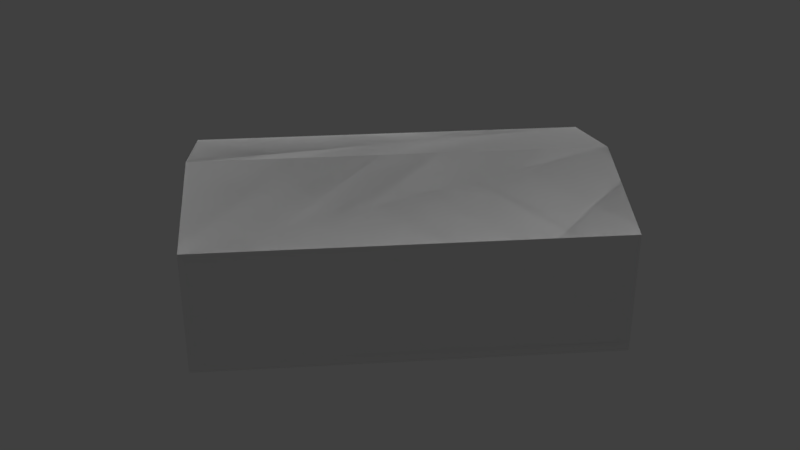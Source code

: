 # Source: militarybase.blend  (saved by Blender 2.79.7; exported with 4.5.12 LTS)
import bpy
from mathutils import Matrix  # noqa: F401  (used for matrix-valued properties, if any)

bpy.ops.wm.read_factory_settings(use_empty=True)
scene = bpy.context.scene
scene.name = 'Scene'

# ---- collections
col_collection_1 = bpy.data.collections.new('Collection 1'); scene.collection.children.link(col_collection_1)

# ---- materials (node trees are filled in below, after node groups)
mat_hangar = bpy.data.materials.new('HANGAR')
mat_hangar.alpha_threshold = 0.0
mat_hangar.use_transparent_shadow = False
mat_hangar.roughness = 0.5
mat_hangar.specular_intensity = 0.0
mat_floor2 = bpy.data.materials.new('FLOOR2')
mat_floor2.alpha_threshold = 0.0
mat_floor2.use_transparent_shadow = False
mat_floor2.roughness = 0.5
mat_floor2.specular_intensity = 0.0
mat_wood2 = bpy.data.materials.new('WOOD2')
mat_wood2.alpha_threshold = 0.0
mat_wood2.use_transparent_shadow = False
mat_wood2.roughness = 0.5
mat_wood2.specular_intensity = 0.0

# ---- material node trees

# ---- world
world_world = bpy.data.worlds.new('World'); scene.world = world_world
world_world.color = (0.05088, 0.05088, 0.05088)
world_world.use_sun_shadow = False
world_world.sun_shadow_jitter_overblur = 0.0

# ---- lights
light_hemi = bpy.data.lights.new('Hemi', 'SUN')
light_hemi.transmission_factor = 0.0
light_hemi.angle = 0.1993
light_hemi.energy = 1.0
light_hemi.shadow_buffer_clip_start = 0.5
light_hemi.shadow_soft_size = 0.1
light_hemi.shadow_cascade_max_distance = 1000.0

# ---- meshes
me_militarybasemesh_016 = bpy.data.meshes.new('militarybaseMesh.016')
me_militarybasemesh_016.from_pydata([(4.233, 24.17, 1.0), (4.233, 24.17, 12.0), (3.526, 23.47, 11.0), (3.526, 23.47, 1.0), (7.061, 21.34, 1.0), (7.061, 21.34, 12.0), (6.354, 20.64, 11.0), (6.354, 20.64, 1.0)], [], [(7, 6, 2), (3, 7, 2), (6, 7, 4), (6, 4, 5), (4, 0, 1), (4, 1, 5)])
_uv = me_militarybasemesh_016.uv_layers.new(name='militarybase-UV0')
_uv.uv.foreach_set('vector', [1.291, 1.0, 1.291, 0.25, 1.562, 0.25, 1.562, 1.0, 1.291, 1.0, 1.562, 0.25, 1.291, 0.25, 1.291, 1.0, 0.0, 0.0, 1.291, 0.25, 0.0, 0.0, 1.562, 0.25, 1.562, 1.0, 1.812, 1.0, 1.812, 0.25, 1.562, 1.0, 1.812, 0.25, 1.562, 0.25])
me_militarybasemesh_016.use_remesh_preserve_volume = False
me_militarybasemesh_016.use_remesh_preserve_attributes = False
me_militarybasemesh_016.use_mirror_vertex_groups = False
me_militarybasemesh_016.update()
me_militarybasemesh_015 = bpy.data.meshes.new('militarybaseMesh.015')
me_militarybasemesh_015.from_pydata([(3.526, 24.88, 1.0), (3.526, 24.88, 12.0), (-24.76, -3.404, 1.0), (-24.76, -3.404, 12.0), (4.233, 24.17, 1.0), (4.233, 24.17, 12.0), (-24.05, -4.111, 1.0), (-24.05, -4.111, 12.0)], [], [(3, 1, 0), (2, 3, 0), (1, 3, 7), (1, 7, 5), (3, 2, 6), (3, 6, 7), (7, 6, 4), (7, 4, 5), (6, 2, 0), (6, 0, 4), (4, 0, 1), (4, 1, 5)])
_uv = me_militarybasemesh_015.uv_layers.new(name='militarybase-UV0')
_uv.uv.foreach_set('vector', [-1.875, -0.2916, 0.625, -0.2916, 0.625, 0.4219, -1.875, 0.4219, -1.875, -0.2916, 0.625, 0.4219, 0.625, -0.2916, -1.875, -0.2916, -1.812, 0.25, 0.625, -0.2916, -1.812, 0.25, 1.812, 0.25, -1.875, -0.2916, -1.875, 0.4219, -1.812, 1.0, -1.875, -0.2916, -1.812, 1.0, -1.812, 0.25, -1.812, 0.25, -1.812, 1.0, 0.0, 0.0, -1.812, 0.25, 0.0, 0.0, 1.812, 0.25, -1.812, 1.0, -1.875, 1.0, 0.625, 0.4219, -1.812, 1.0, 0.625, 0.4219, 1.812, 1.0, 1.812, 1.0, 1.875, 1.0, 0.625, -0.2916, 1.812, 1.0, 0.625, -0.2916, 1.812, 0.25])
me_militarybasemesh_015.use_remesh_preserve_volume = False
me_militarybasemesh_015.use_remesh_preserve_attributes = False
me_militarybasemesh_015.use_mirror_vertex_groups = False
me_militarybasemesh_015.update()
me_militarybasemesh_014 = bpy.data.meshes.new('militarybaseMesh.014')
me_militarybasemesh_014.from_pydata([(-24.05, -4.111, 1.0), (-24.05, -4.111, 12.0), (-23.34, -3.404, 11.0), (-23.34, -3.404, 1.0), (-7.081, -21.08, 1.0), (-7.081, -21.08, 12.0), (-6.374, -20.37, 1.0), (-6.374, -20.37, 12.0)], [], [(1, 0, 4), (5, 1, 4), (5, 7, 1), (7, 2, 1), (1, 2, 3), (1, 3, 0), (2, 7, 6), (2, 6, 3), (3, 6, 4), (3, 4, 0), (6, 7, 5), (6, 5, 4)])
_uv = me_militarybasemesh_014.uv_layers.new(name='militarybase-UV0')
_uv.uv.foreach_set('vector', [-1.812, 0.25, -1.812, 1.0, -0.3125, 1.0, -0.3125, 0.25, -1.812, 0.25, -0.3125, 1.0, -1.875, 0.1902, -1.812, 0.1902, -1.812, 0.25, -1.812, 0.1902, 0.0, 0.0, -1.812, 0.25, -1.812, 0.25, 0.0, 0.0, 0.0, 1.0, -1.812, 0.25, 0.0, 1.0, -1.812, 1.0, 0.0, 0.0, -1.812, 0.1902, -1.812, 0.9036, 0.0, 0.0, -1.812, 0.9036, 0.0, 1.0, 0.0, 1.0, -1.812, 0.9036, -1.875, 0.9036, 0.0, 1.0, -1.875, 0.9036, -1.812, 1.0, -1.812, 0.9036, -1.812, 0.1902, -1.875, 0.1902, -1.812, 0.9036, -1.875, 0.1902, -0.3125, 1.0])
me_militarybasemesh_014.use_remesh_preserve_volume = False
me_militarybasemesh_014.use_remesh_preserve_attributes = False
me_militarybasemesh_014.use_mirror_vertex_groups = False
me_militarybasemesh_014.update()
me_militarybasemesh_013 = bpy.data.meshes.new('militarybaseMesh.013')
me_militarybasemesh_013.from_pydata([(3.526, 24.88, 12.0), (-24.76, -3.404, 12.0), (3.526, 23.47, 11.0), (-23.34, -3.404, 11.0), (-7.081, -21.08, 12.0), (-6.374, -20.37, 11.0), (20.5, 6.495, 11.0), (21.2, 7.202, 12.0), (-15.92, -12.24, 15.0), (12.36, 16.04, 15.0)], [], [(4, 7, 9), (8, 4, 9), (0, 1, 8), (9, 0, 8), (2, 6, 5), (2, 5, 3), (5, 6, 7), (5, 7, 4), (0, 2, 3), (0, 3, 1), (3, 5, 4), (3, 4, 1), (4, 8, 1), (9, 7, 0), (7, 6, 2), (7, 2, 0)])
_uv = me_militarybasemesh_013.uv_layers.new(name='militarybase-UV0')
_uv.uv.foreach_set('vector', [-1.875, 0.1902, 0.625, 0.1902, 0.625, -0.2291, -1.875, -0.2291, -1.875, 0.1902, 0.625, -0.2291, 0.625, -0.2916, -1.875, -0.2916, -1.875, -0.2291, 0.625, -0.2291, 0.625, -0.2916, -1.875, -0.2291, 0.0, 0.0, 0.5625, 0.2496, -1.812, 0.2496, 0.0, 0.0, -1.812, 0.2496, 1.812, 2.812, -1.812, 0.2496, 0.5625, 0.2496, 0.0, 0.0, -1.812, 0.2496, 0.0, 0.0, -1.875, 0.1902, 0.0, 0.0, 1.812, 0.4375, 1.812, 2.812, 0.0, 0.0, 1.812, 2.812, -1.875, -0.2916, 1.812, 2.812, -1.812, 0.2496, -1.875, 0.1902, 1.812, 2.812, -1.875, 0.1902, -1.875, -0.2916, -0.3125, 0.25, -1.094, 0.0625, -1.875, 0.25, 1.094, 0.0625, 0.3125, 0.25, 1.875, 0.25, 0.0, 0.0, 0.5625, 0.2496, 0.0, 0.0, 0.0, 0.0, 0.0, 0.0, 0.0, 0.0])
me_militarybasemesh_013.use_remesh_preserve_volume = False
me_militarybasemesh_013.use_remesh_preserve_attributes = False
me_militarybasemesh_013.use_mirror_vertex_groups = False
me_militarybasemesh_013.update()
me_militarybasemesh_012 = bpy.data.meshes.new('militarybaseMesh.012')
me_militarybasemesh_012.from_pydata([(3.526, 24.88, 12.0), (-24.76, -3.404, 12.0), (3.526, 23.47, 11.0), (-23.34, -3.404, 11.0), (-7.081, -21.08, 12.0), (-7.081, -19.67, 11.0), (19.79, 7.202, 11.0), (21.2, 7.202, 12.0), (-15.92, -12.24, 15.0), (-15.92, -12.24, 12.0), (12.36, 16.04, 15.0), (12.36, 16.04, 12.0)], [], [(6, 5, 3), (2, 6, 3), (9, 4, 8), (7, 11, 10), (4, 7, 10), (8, 4, 10), (11, 0, 10), (1, 9, 8), (0, 1, 8), (10, 0, 8)])
_uv = me_militarybasemesh_012.uv_layers.new(name='militarybase-UV0')
_uv.uv.foreach_set('vector', [0.375, 0.4375, 0.375, 2.812, 1.812, 2.812, 1.812, 0.4375, 0.375, 0.4375, 1.812, 2.812, -1.094, 0.25, -0.3125, 0.25, -1.094, 0.0625, 0.3125, 0.25, 1.094, 0.25, 1.094, 0.0625, -1.875, 0.1902, 0.625, 0.1902, 0.625, -0.2291, -1.875, -0.2291, -1.875, 0.1902, 0.625, -0.2291, 1.094, 0.25, 1.875, 0.25, 1.094, 0.0625, -1.875, 0.25, -1.094, 0.25, -1.094, 0.0625, 0.625, -0.2916, -1.875, -0.2916, -1.875, -0.2291, 0.625, -0.2291, 0.625, -0.2916, -1.875, -0.2291])
me_militarybasemesh_012.use_remesh_preserve_volume = False
me_militarybasemesh_012.use_remesh_preserve_attributes = False
me_militarybasemesh_012.use_mirror_vertex_groups = False
me_militarybasemesh_012.update()
me_militarybasemesh_011 = bpy.data.meshes.new('militarybaseMesh.011')
me_militarybasemesh_011.from_pydata([(20.5, 6.495, 12.0), (7.061, 21.34, 12.0), (6.354, 20.64, 11.0), (6.354, 20.64, 10.0), (7.061, 21.34, 10.0), (21.2, 7.202, 12.0), (20.5, 6.495, 10.0), (21.2, 7.202, 10.0)], [], [(7, 5, 0), (6, 7, 0), (1, 5, 7), (4, 1, 7), (2, 1, 4), (2, 4, 3), (4, 7, 6), (4, 6, 3), (0, 5, 1), (6, 0, 2), (6, 2, 3), (0, 1, 2)])
_uv = me_militarybasemesh_011.uv_layers.new(name='militarybase-UV0')
_uv.uv.foreach_set('vector', [0.625, 0.3091, 0.625, 0.1902, 0.5625, 0.1902, 0.5625, 0.3091, 0.625, 0.3091, 0.5625, 0.1902, 1.562, 0.25, 0.3125, 0.25, 0.3125, 0.375, 1.562, 0.375, 1.562, 0.25, 0.3125, 0.375, 0.0, 0.0, 1.562, 0.25, 1.562, 0.375, 0.0, 0.0, 1.562, 0.375, 1.562, 0.4375, 1.562, 0.375, 0.3125, 0.375, 0.5625, 0.3091, 1.562, 0.375, 0.5625, 0.3091, 1.562, 0.4375, 0.5625, 0.1902, 0.625, 0.1902, 1.562, 0.25, 0.5625, 0.3091, 0.5625, 0.1902, 0.0, 0.0, 0.5625, 0.3091, 0.0, 0.0, 1.291, 0.325, 0.5625, 0.1902, 1.562, 0.25, 0.0, 0.0])
me_militarybasemesh_011.use_remesh_preserve_volume = False
me_militarybasemesh_011.use_remesh_preserve_attributes = False
me_militarybasemesh_011.use_mirror_vertex_groups = False
me_militarybasemesh_011.update()
me_militarybasemesh_010 = bpy.data.meshes.new('militarybaseMesh.010')
me_militarybasemesh_010.from_pydata([(20.5, 6.495, 1.0), (20.5, 6.495, 10.0), (21.2, 7.202, 10.0), (16.96, 10.03, 10.0), (17.67, 10.74, 10.0), (21.2, 7.202, 1.0), (16.96, 10.03, 1.0), (17.67, 10.74, 1.0)], [], [(4, 2, 5), (7, 4, 5), (7, 3, 4), (4, 3, 1), (4, 1, 2), (3, 6, 0), (1, 0, 5), (3, 0, 1), (1, 5, 2), (0, 6, 7), (0, 7, 5), (7, 6, 3)])
_uv = me_militarybasemesh_010.uv_layers.new(name='militarybase-UV0')
_uv.uv.foreach_set('vector', [0.625, 0.375, 0.3125, 0.375, 0.3125, 0.9375, 0.625, 0.9375, 0.625, 0.375, 0.3125, 0.9375, 0.625, 0.9375, 0.0313, 0.4375, 0.0938, 0.4375, 0.0938, 0.4375, 0.0313, 0.4375, 0.0, 0.0, 0.0938, 0.4375, 0.0, 0.0, 0.625, 0.3091, 0.2717, 0.325, 0.2717, 1.0, 0.0, 0.0, 0.5625, 0.3091, 0.5625, 0.8442, 0.625, 0.8442, 0.2717, 0.325, 0.0, 0.0, 0.5625, 0.3091, 0.5625, 0.3091, 0.625, 0.8442, 0.625, 0.3091, 0.0, 0.0, 0.2717, 1.0, 0.0938, 1.0, 0.0, 0.0, 0.0938, 1.0, 0.3125, 0.9375, 0.0938, 1.0, 0.0313, 1.0, 0.2717, 0.325])
me_militarybasemesh_010.use_remesh_preserve_volume = False
me_militarybasemesh_010.use_remesh_preserve_attributes = False
me_militarybasemesh_010.use_mirror_vertex_groups = False
me_militarybasemesh_010.update()
me_militarybasemesh_009 = bpy.data.meshes.new('militarybaseMesh.009')
me_militarybasemesh_009.from_pydata([(3.526, 24.88, 0.0), (-24.76, -3.404, 0.0), (-7.081, -21.08, 0.0), (21.2, 7.202, 0.0), (21.2, 7.202, 1.0), (3.526, 24.88, 1.0), (-24.76, -3.404, 1.0), (-7.081, -21.08, 1.0)], [], [(0, 2, 1), (1, 2, 7), (1, 7, 6), (2, 3, 4), (2, 4, 7), (7, 4, 5), (7, 5, 6), (4, 3, 0), (4, 0, 5), (5, 0, 1), (5, 1, 6), (0, 3, 2)])
_uv = me_militarybasemesh_009.uv_layers.new(name='militarybase-UV0')
_uv.uv.foreach_set('vector', [1.562, -1.5, 0.0, 0.0, 1.562, 1.0, 1.562, 1.0, 0.0, 0.0, 0.0, 0.0, 1.562, 1.0, 0.0, 0.0, 0.0, 0.0, 0.0, 0.0, 0.625, 0.9036, 0.625, 0.8442, 0.0, 0.0, 0.625, 0.8442, 0.0, 0.0, 0.0, 0.0, 0.625, 0.8442, 0.0, 0.0, 0.0, 0.0, 0.0, 0.0, 0.0, 0.0, 0.625, 0.8442, 0.625, 0.9036, 0.0, 0.0, 0.625, 0.8442, 0.0, 0.0, 0.0, 0.0, 0.0, 0.0, 0.0, 0.0, 1.562, 1.0, 0.0, 0.0, 1.562, 1.0, 0.0, 0.0, 0.0, 0.0, 0.625, 0.9036, 0.0, 0.0])
me_militarybasemesh_009.use_remesh_preserve_volume = False
me_militarybasemesh_009.use_remesh_preserve_attributes = False
me_militarybasemesh_009.use_mirror_vertex_groups = False
me_militarybasemesh_009.update()
me_militarybasemesh_008 = bpy.data.meshes.new('militarybaseMesh.008')
me_militarybasemesh_008.from_pydata([(-0.3633, 13.21, 5.0), (-1.778, 11.8, 5.0), (1.051, 11.8, 5.0), (-0.3633, 10.38, 5.0), (-0.3633, 10.38, 7.0), (1.051, 11.8, 7.0), (-1.778, 11.8, 7.0), (-0.3633, 13.21, 7.0)], [], [(6, 1, 3), (6, 3, 4), (4, 3, 2), (4, 2, 5), (3, 1, 0), (3, 0, 2), (2, 0, 7), (2, 7, 5), (0, 1, 6), (0, 6, 7), (7, 6, 4), (7, 4, 5)])
_uv = me_militarybasemesh_008.uv_layers.new(name='militarybase-UV0')
_uv.uv.foreach_set('vector', [0.125, 0.875, 0.125, 1.0, 0.125, 1.0, 0.125, 0.875, 0.125, 1.0, 0.0, 0.875, 0.0, 0.875, 0.0, 1.0, 0.125, 1.0, 0.0, 0.875, 0.125, 1.0, 0.125, 0.875, 0.125, 1.0, 0.0, 1.0, 0.0, 1.0, 0.125, 1.0, 0.0, 1.0, 0.0, 1.0, 0.0, 1.0, 0.125, 1.0, 0.0, 0.875, 0.0, 1.0, 0.0, 0.875, 0.0, 0.875, 0.0, 1.0, 0.125, 1.0, 0.125, 0.875, 0.0, 1.0, 0.125, 0.875, 0.0, 0.875, 0.0, 0.875, 0.125, 0.875, 0.125, 0.875, 0.0, 0.875, 0.125, 0.875, 0.125, 0.875])
me_militarybasemesh_008.use_remesh_preserve_volume = False
me_militarybasemesh_008.use_remesh_preserve_attributes = False
me_militarybasemesh_008.use_mirror_vertex_groups = False
me_militarybasemesh_008.update()
me_militarybasemesh_007 = bpy.data.meshes.new('militarybaseMesh.007')
me_militarybasemesh_007.from_pydata([(3.879, 8.97, 1.0), (2.465, 7.556, 1.0), (1.051, 8.97, 1.0), (2.465, 10.38, 3.0), (1.051, 8.97, 3.0), (2.465, 10.38, 1.0), (2.465, 7.556, 3.0), (3.879, 8.97, 3.0)], [], [(5, 4, 3), (3, 4, 6), (3, 6, 7), (4, 2, 1), (4, 1, 6), (6, 1, 0), (6, 0, 7), (1, 2, 5), (1, 5, 0), (0, 5, 3), (0, 3, 7), (5, 2, 4)])
_uv = me_militarybasemesh_007.uv_layers.new(name='militarybase-UV0')
_uv.uv.foreach_set('vector', [0.125, 1.0, 0.0, 1.0, 0.0, 0.875, 0.0, 0.875, 0.0, 1.0, 0.125, 0.875, 0.0, 0.875, 0.125, 0.875, 0.125, 0.875, 0.0, 0.875, 0.0, 1.0, 0.125, 1.0, 0.0, 0.875, 0.125, 1.0, 0.0, 0.875, 0.0, 0.875, 0.0, 1.0, 0.125, 1.0, 0.0, 0.875, 0.125, 1.0, 0.125, 0.875, 0.125, 1.0, 0.0, 1.0, 0.0, 0.0, 0.125, 1.0, 0.0, 0.0, 0.0, 1.0, 0.0, 1.0, 0.125, 1.0, 0.125, 0.875, 0.0, 1.0, 0.125, 0.875, 0.0, 0.875, 0.0, 0.0, 0.0, 1.0, 0.0, 0.875])
me_militarybasemesh_007.use_remesh_preserve_volume = False
me_militarybasemesh_007.use_remesh_preserve_attributes = False
me_militarybasemesh_007.use_mirror_vertex_groups = False
me_militarybasemesh_007.update()
me_militarybasemesh_006 = bpy.data.meshes.new('militarybaseMesh.006')
me_militarybasemesh_006.from_pydata([(-0.3633, 7.556, 1.0), (-3.192, 10.38, 1.0), (-0.3633, 13.21, 1.0), (-0.3633, 7.556, 5.0), (2.465, 10.38, 5.0), (-3.192, 10.38, 5.0), (-0.3633, 13.21, 5.0), (2.465, 10.38, 1.0)], [], [(2, 5, 6), (6, 5, 3), (6, 3, 4), (5, 1, 0), (5, 0, 3), (3, 0, 7), (3, 7, 4), (0, 1, 2), (0, 2, 7), (7, 2, 6), (7, 6, 4), (2, 1, 5)])
_uv = me_militarybasemesh_006.uv_layers.new(name='militarybase-UV0')
_uv.uv.foreach_set('vector', [0.0, 1.0, 0.25, 0.75, 0.0, 0.75, 0.0, 0.75, 0.25, 0.75, 0.25, 0.75, 0.0, 0.75, 0.25, 0.75, 0.25, 0.75, 0.25, 0.75, 0.25, 1.0, 0.25, 1.0, 0.25, 0.75, 0.25, 1.0, 0.25, 0.75, 0.25, 0.75, 0.25, 1.0, 0.0, 0.0, 0.25, 0.75, 0.0, 0.0, 0.0, 0.75, 0.25, 1.0, 0.0, 1.0, 0.0, 1.0, 0.25, 1.0, 0.0, 1.0, 0.0, 1.0, 0.0, 1.0, 0.25, 1.0, 0.0, 0.75, 0.0, 1.0, 0.0, 0.75, 0.0, 0.75, 0.0, 1.0, 0.25, 1.0, 0.25, 0.75])
me_militarybasemesh_006.use_remesh_preserve_volume = False
me_militarybasemesh_006.use_remesh_preserve_attributes = False
me_militarybasemesh_006.use_mirror_vertex_groups = False
me_militarybasemesh_006.update()
me_militarybasemesh_005 = bpy.data.meshes.new('militarybaseMesh.005')
me_militarybasemesh_005.from_pydata([(-2.485, -3.051, 1.0), (-1.07, -4.465, 1.0), (-2.485, -5.879, 1.0), (-3.899, -4.465, 1.0), (-2.485, -5.879, 3.0), (-1.07, -4.465, 3.0), (-3.899, -4.465, 3.0), (-2.485, -3.051, 3.0)], [], [(0, 3, 6), (0, 6, 7), (7, 6, 4), (7, 4, 5), (6, 3, 2), (6, 2, 4), (4, 2, 1), (4, 1, 5), (2, 3, 0), (2, 0, 1), (1, 0, 7), (1, 7, 5)])
_uv = me_militarybasemesh_005.uv_layers.new(name='militarybase-UV0')
_uv.uv.foreach_set('vector', [0.0, 1.0, 0.125, 1.0, 0.125, 0.875, 0.0, 1.0, 0.125, 0.875, 0.0, 0.875, 0.0, 0.875, 0.125, 0.875, 0.125, 0.875, 0.0, 0.875, 0.125, 0.875, 0.125, 0.875, 0.125, 0.875, 0.125, 1.0, 0.125, 1.0, 0.125, 0.875, 0.125, 1.0, 0.0, 0.875, 0.0, 0.875, 0.0, 1.0, 0.125, 1.0, 0.0, 0.875, 0.125, 1.0, 0.125, 0.875, 0.125, 1.0, 0.0, 1.0, 0.0, 1.0, 0.125, 1.0, 0.0, 1.0, 0.0, 1.0, 0.0, 1.0, 0.125, 1.0, 0.0, 0.875, 0.0, 1.0, 0.0, 0.875, 0.0, 0.875])
me_militarybasemesh_005.use_remesh_preserve_volume = False
me_militarybasemesh_005.use_remesh_preserve_attributes = False
me_militarybasemesh_005.use_mirror_vertex_groups = False
me_militarybasemesh_005.update()
me_militarybasemesh_004 = bpy.data.meshes.new('militarybaseMesh.004')
me_militarybasemesh_004.from_pydata([(-0.009765, -5.526, 3.0), (-1.424, -6.94, 3.0), (-2.838, -5.526, 3.0), (-1.424, -4.111, 3.0), (-1.424, -6.94, 5.0), (-0.009765, -5.526, 5.0), (-2.838, -5.526, 5.0), (-1.424, -4.111, 5.0)], [], [(7, 4, 5), (6, 2, 1), (4, 1, 0), (6, 1, 4), (4, 0, 5), (1, 2, 3), (1, 3, 0), (0, 3, 7), (0, 7, 5), (3, 2, 6), (3, 6, 7), (7, 6, 4)])
_uv = me_militarybasemesh_004.uv_layers.new(name='militarybase-UV0')
_uv.uv.foreach_set('vector', [0.125, 0.875, 0.0, 0.875, 0.125, 0.875, 0.125, 0.875, 0.125, 1.0, 0.125, 1.0, 0.0, 0.875, 0.0, 1.0, 0.125, 1.0, 0.125, 0.875, 0.125, 1.0, 0.0, 0.875, 0.0, 0.875, 0.125, 1.0, 0.125, 0.875, 0.125, 1.0, 0.0, 1.0, 0.0, 1.0, 0.125, 1.0, 0.0, 1.0, 0.0, 1.0, 0.0, 1.0, 0.125, 1.0, 0.0, 0.875, 0.0, 1.0, 0.0, 0.875, 0.0, 0.875, 0.0, 1.0, 0.125, 1.0, 0.125, 0.875, 0.0, 1.0, 0.125, 0.875, 0.0, 0.875, 0.0, 0.875, 0.125, 0.875, 0.125, 0.875])
me_militarybasemesh_004.use_remesh_preserve_volume = False
me_militarybasemesh_004.use_remesh_preserve_attributes = False
me_militarybasemesh_004.use_mirror_vertex_groups = False
me_militarybasemesh_004.update()
me_militarybasemesh_003 = bpy.data.meshes.new('militarybaseMesh.003')
me_militarybasemesh_003.from_pydata([(-0.7169, -4.819, 1.0), (-2.131, -6.233, 1.0), (0.6973, -6.233, 1.0), (-0.7169, -7.647, 1.0), (-0.7169, -7.647, 3.0), (0.6973, -6.233, 3.0), (-2.131, -6.233, 3.0), (-0.7169, -4.819, 3.0)], [], [(0, 1, 6), (0, 6, 7), (7, 6, 4), (7, 4, 5), (6, 1, 3), (6, 3, 4), (4, 3, 2), (4, 2, 5), (3, 1, 0), (3, 0, 2), (2, 0, 7), (2, 7, 5)])
_uv = me_militarybasemesh_003.uv_layers.new(name='militarybase-UV0')
_uv.uv.foreach_set('vector', [0.0, 1.0, 0.125, 1.0, 0.125, 0.875, 0.0, 1.0, 0.125, 0.875, 0.0, 0.875, 0.0, 0.875, 0.125, 0.875, 0.125, 0.875, 0.0, 0.875, 0.125, 0.875, 0.125, 0.875, 0.125, 0.875, 0.125, 1.0, 0.125, 1.0, 0.125, 0.875, 0.125, 1.0, 0.0, 0.875, 0.0, 0.875, 0.0, 1.0, 0.125, 1.0, 0.0, 0.875, 0.125, 1.0, 0.125, 0.875, 0.125, 1.0, 0.0, 1.0, 0.0, 1.0, 0.125, 1.0, 0.0, 1.0, 0.0, 1.0, 0.0, 1.0, 0.125, 1.0, 0.0, 0.875, 0.0, 1.0, 0.0, 0.875, 0.0, 0.875])
me_militarybasemesh_003.use_remesh_preserve_volume = False
me_militarybasemesh_003.use_remesh_preserve_attributes = False
me_militarybasemesh_003.use_mirror_vertex_groups = False
me_militarybasemesh_003.update()
me_militarybasemesh_002 = bpy.data.meshes.new('militarybaseMesh.002')
me_militarybasemesh_002.from_pydata([(8.476, -1.283, 1.0), (7.061, -2.697, 1.0), (5.647, -1.283, 1.0), (7.061, 0.1312, 1.0), (7.061, -2.697, 3.0), (8.476, -1.283, 3.0), (5.647, -1.283, 3.0), (7.061, 0.1312, 3.0)], [], [(4, 0, 5), (1, 2, 3), (0, 3, 7), (1, 3, 0), (0, 7, 5), (3, 2, 6), (3, 6, 7), (7, 6, 4), (7, 4, 5), (6, 2, 1), (6, 1, 4), (4, 1, 0)])
_uv = me_militarybasemesh_002.uv_layers.new(name='militarybase-UV0')
_uv.uv.foreach_set('vector', [0.0, 0.875, 0.125, 1.0, 0.125, 0.875, 0.125, 1.0, 0.0, 1.0, 0.0, 1.0, 0.0, 1.0, 0.125, 1.0, 0.0, 0.875, 0.125, 1.0, 0.0, 1.0, 0.0, 1.0, 0.0, 1.0, 0.0, 0.875, 0.0, 0.875, 0.0, 1.0, 0.125, 1.0, 0.125, 0.875, 0.0, 1.0, 0.125, 0.875, 0.0, 0.875, 0.0, 0.875, 0.125, 0.875, 0.125, 0.875, 0.0, 0.875, 0.125, 0.875, 0.125, 0.875, 0.125, 0.875, 0.125, 1.0, 0.125, 1.0, 0.125, 0.875, 0.125, 1.0, 0.0, 0.875, 0.0, 0.875, 0.0, 1.0, 0.125, 1.0])
me_militarybasemesh_002.use_remesh_preserve_volume = False
me_militarybasemesh_002.use_remesh_preserve_attributes = False
me_militarybasemesh_002.use_mirror_vertex_groups = False
me_militarybasemesh_002.update()
me_cube = bpy.data.meshes.new('Cube')
me_cube.from_pydata([], [], [])
me_cube.use_remesh_preserve_volume = False
me_cube.use_remesh_preserve_attributes = False
me_cube.use_mirror_vertex_groups = False
me_cube.update()
me_militarybasemesh_001 = bpy.data.meshes.new('militarybaseMesh.001')
me_militarybasemesh_001.from_pydata([(-7.081, -19.67, 11.0), (-7.081, -19.67, 1.0), (-6.374, -20.37, 11.0), (20.5, 6.495, 11.0), (19.79, 7.202, 11.0), (20.5, 6.495, 1.0), (-6.374, -20.37, 1.0), (19.79, 7.202, 1.0)], [], [(0, 1, 6), (4, 2, 3), (4, 0, 2), (7, 0, 4), (7, 1, 0), (5, 4, 3), (5, 7, 4), (6, 7, 5), (0, 6, 2), (2, 6, 5), (2, 5, 3), (6, 1, 7)])
_uv = me_militarybasemesh_001.uv_layers.new(name='militarybase-UV0')
_uv.uv.foreach_set('vector', [0.0, 0.25, 0.0, 1.0, 0.0, 0.0, 2.5, 0.25, 0.0, 0.0, 0.5625, 0.2496, 2.5, 0.25, 0.0, 0.25, 0.0, 0.0, 2.5, 1.0, 0.0, 0.25, 2.5, 0.25, 2.5, 1.0, 0.0, 1.0, 0.0, 0.25, 0.5625, 0.8442, 2.5, 0.25, 0.5625, 0.2496, 0.5625, 0.8442, 0.0, 0.0, 2.5, 0.25, -1.812, 0.8442, 0.0, 0.0, 0.5625, 0.8442, 0.0, 0.25, 0.0, 0.0, -1.812, 0.2496, -1.812, 0.2496, -1.812, 0.8442, 0.5625, 0.8442, -1.812, 0.2496, 0.5625, 0.8442, 0.5625, 0.2496, 0.0, 0.0, 0.0, 1.0, 2.5, 1.0])
me_militarybasemesh_001.use_remesh_preserve_volume = False
me_militarybasemesh_001.use_remesh_preserve_attributes = False
me_militarybasemesh_001.use_mirror_vertex_groups = False
me_militarybasemesh_001.update()
me_militarybasemesh = bpy.data.meshes.new('militarybaseMesh')
me_militarybasemesh.from_pydata([(3.526, 24.88, 0.0), (3.526, 24.88, 12.0), (-24.76, -3.404, 0.0), (-24.76, -3.404, 12.0), (4.233, 24.17, 0.0), (4.233, 24.17, 12.0), (-24.05, -4.111, 0.0), (-24.05, -4.111, 12.0), (3.526, 23.47, 11.0), (3.526, 23.47, 1.0), (-23.34, -3.404, 11.0), (-23.34, -3.404, 1.0), (-7.081, -21.08, 0.0), (-7.081, -21.08, 12.0), (-6.374, -20.37, 0.0), (-6.374, -20.37, 12.0), (-23.34, -3.404, 0.0), (-7.081, -19.67, 11.0), (-7.081, -19.67, 1.0), (20.5, 6.495, 12.0), (-6.374, -20.37, 11.0), (20.5, 6.495, 11.0), (19.79, 7.202, 11.0), (20.5, 6.495, 1.0), (-6.374, -20.37, 1.0), (19.79, 7.202, 1.0), (7.061, 21.34, 0.0), (7.061, 21.34, 12.0), (6.354, 20.64, 0.0), (3.526, 23.47, 0.0), (6.354, 20.64, 11.0), (6.354, 20.64, 1.0), (6.354, 20.64, 10.0), (7.061, 21.34, 1.0), (7.061, 21.34, 10.0), (21.2, 7.202, 12.0), (20.5, 6.495, 10.0), (21.2, 7.202, 10.0), (19.79, 7.202, 10.0), (16.96, 10.03, 10.0), (17.67, 10.74, 10.0), (20.5, 6.495, 0.0), (21.2, 7.202, 0.0), (21.2, 7.202, 1.0), (16.96, 10.03, 1.0), (17.67, 10.74, 1.0), (-20.52, -6.233, 0.0), (-20.52, -6.233, 1.0), (20.14, 6.142, 0.0), (20.14, 6.142, 1.0), (6.001, 20.28, 0.0), (-13.09, -13.66, 1.0), (-15.92, -10.83, 1.0), (6.708, 6.142, 1.0), (3.879, 8.97, 1.0), (-17.33, -9.415, 1.0), (2.465, 7.556, 1.0), (1.051, 8.97, 1.0), (-20.16, -6.586, 1.0), (6.354, 19.93, 1.0), (6.001, 20.28, 1.0), (-0.3633, 7.556, 1.0), (-3.192, 10.38, 1.0), (-0.3633, 13.21, 1.0), (13.43, 12.86, 1.0), (-2.485, -3.051, 1.0), (-0.7169, -4.819, 1.0), (15.19, 11.09, 1.0), (-1.07, -4.465, 1.0), (-2.485, -5.879, 1.0), (-2.131, -6.233, 1.0), (8.476, -1.283, 1.0), (9.89, -2.697, 1.0), (2.112, -7.647, 1.0), (3.526, -9.061, 1.0), (4.233, 0.1312, 1.0), (7.061, -2.697, 1.0), (5.647, 1.545, 1.0), (5.647, -1.283, 1.0), (7.061, 0.1312, 1.0), (19.44, 6.849, 1.0), (0.6973, -6.233, 1.0), (-0.7169, -7.647, 1.0), (2.112, -10.48, 1.0), (-3.899, -4.465, 1.0), (-15.92, -12.24, 15.0), (-15.92, -12.24, 12.0), (12.36, 16.04, 15.0), (12.36, 16.04, 12.0), (-0.7169, -7.647, 3.0), (0.6973, -6.233, 3.0), (-2.131, -6.233, 3.0), (-0.7169, -4.819, 3.0), (-0.009765, -5.526, 3.0), (-1.424, -6.94, 3.0), (-2.485, -5.879, 3.0), (-1.07, -4.465, 3.0), (-3.899, -4.465, 3.0), (-2.485, -3.051, 3.0), (-2.838, -5.526, 3.0), (-1.424, -4.111, 3.0), (-1.424, -6.94, 5.0), (-0.009765, -5.526, 5.0), (-2.838, -5.526, 5.0), (-1.424, -4.111, 5.0), (-0.3633, 7.556, 3.0), (-0.3633, 7.556, 5.0), (2.465, 10.38, 3.0), (2.465, 10.38, 5.0), (1.051, 8.97, 3.0), (-3.192, 10.38, 5.0), (-0.3633, 13.21, 5.0), (2.465, 10.38, 1.0), (-1.778, 11.8, 5.0), (1.051, 8.97, 5.0), (1.051, 11.8, 5.0), (-0.3633, 10.38, 5.0), (2.465, 7.556, 3.0), (3.879, 8.97, 3.0), (-0.3633, 10.38, 7.0), (1.051, 11.8, 7.0), (-1.778, 11.8, 7.0), (-0.3633, 13.21, 7.0), (7.061, -2.697, 3.0), (8.476, -1.283, 3.0), (5.647, -1.283, 3.0), (7.061, 0.1312, 3.0)], [], [(3, 1, 0), (2, 3, 0), (5, 4, 0), (1, 5, 0), (7, 3, 2), (6, 7, 2), (2, 0, 4), (6, 2, 4), (11, 9, 8), (10, 11, 8), (7, 6, 12), (13, 7, 12), (15, 13, 12), (14, 15, 12), (14, 12, 6), (16, 14, 6), (18, 11, 10), (17, 18, 10), (21, 19, 15), (20, 21, 15), (22, 17, 10), (8, 22, 10), (24, 23, 21), (20, 24, 21), (18, 17, 22), (25, 18, 22), (27, 26, 4), (5, 27, 4), (29, 4, 26), (28, 29, 26), (31, 30, 8), (9, 31, 8), (34, 32, 31), (33, 34, 31), (37, 35, 19), (36, 37, 19), (27, 35, 37), (34, 27, 37), (22, 30, 32), (38, 22, 32), (40, 39, 32), (34, 40, 32), (26, 42, 41), (28, 26, 41), (41, 42, 43), (23, 41, 43), (43, 42, 26), (33, 43, 26), (23, 43, 37), (36, 23, 37), (40, 37, 43), (45, 40, 43), (39, 44, 25), (38, 39, 25), (40, 45, 44), (39, 40, 44), (16, 29, 28), (46, 16, 28), (24, 14, 48), (49, 24, 48), (50, 48, 14), (46, 50, 14), (48, 41, 23), (49, 48, 23), (28, 41, 48), (50, 28, 48), (86, 13, 85), (35, 88, 87), (13, 35, 87), (85, 13, 87), (88, 1, 87), (3, 86, 85), (1, 3, 85), (87, 1, 85), (45, 33, 31), (44, 45, 31), (47, 31, 9), (11, 47, 9), (54, 52, 51), (53, 54, 51), (57, 55, 52), (56, 57, 52), (60, 47, 58), (59, 60, 58), (62, 58, 55), (61, 62, 55), (64, 59, 63), (53, 64, 63), (67, 64, 65), (66, 67, 65), (70, 66, 68), (69, 70, 68), (74, 72, 71), (73, 74, 71), (76, 75, 66), (73, 76, 66), (79, 77, 75), (78, 79, 75), (80, 67, 77), (72, 80, 77), (83, 74, 81), (82, 83, 81), (83, 84, 51), (18, 83, 51), (60, 80, 25), (31, 60, 25), (90, 89, 82), (81, 90, 82), (92, 66, 70), (91, 92, 70), (90, 81, 66), (92, 90, 66), (89, 91, 70), (82, 89, 70), (89, 90, 93), (94, 89, 93), (96, 95, 69), (68, 96, 69), (98, 65, 84), (97, 98, 84), (96, 68, 65), (98, 96, 65), (95, 97, 84), (69, 95, 84), (100, 98, 97), (99, 100, 97), (102, 101, 94), (93, 102, 94), (104, 100, 99), (103, 104, 99), (102, 93, 100), (104, 102, 100), (101, 103, 99), (94, 101, 99), (102, 104, 103), (101, 102, 103), (92, 91, 95), (96, 92, 95), (108, 106, 105), (107, 108, 105), (109, 105, 61), (57, 109, 61), (111, 63, 62), (110, 111, 62), (108, 112, 63), (111, 108, 63), (106, 110, 62), (61, 106, 62), (114, 113, 110), (106, 114, 110), (114, 108, 115), (116, 114, 115), (118, 117, 56), (54, 118, 56), (118, 54, 112), (107, 118, 112), (117, 109, 57), (56, 117, 57), (118, 107, 109), (117, 118, 109), (120, 119, 116), (115, 120, 116), (122, 111, 113), (121, 122, 113), (120, 115, 111), (122, 120, 111), (119, 121, 113), (116, 119, 113), (120, 122, 121), (119, 120, 121), (124, 123, 76), (71, 124, 76), (126, 79, 78), (125, 126, 78), (124, 71, 79), (126, 124, 79), (123, 125, 78), (76, 123, 78), (124, 126, 125), (123, 124, 125)])
me_militarybasemesh.polygons.foreach_set('material_index', [0, 0, 0, 0, 0, 0, 0, 0, 0, 0, 0, 0, 0, 0, 0, 0, 0, 0, 0, 0, 0, 0, 0, 0, 0, 0, 0, 0, 0, 0, 0, 0, 0, 0, 0, 0, 0, 0, 0, 0, 0, 0, 0, 0, 0, 0, 0, 0, 0, 0, 0, 0, 0, 0, 0, 0, 0, 0, 0, 0, 0, 0, 0, 0, 0, 0, 0, 0, 0, 0, 0, 0, 0, 0, 1, 1, 1, 1, 1, 1, 1, 1, 1, 1, 1, 1, 1, 1, 1, 1, 1, 1, 1, 1, 1, 1, 1, 1, 1, 1, 1, 1, 1, 1, 1, 1, 2, 2, 2, 2, 2, 2, 2, 2, 2, 2, 2, 2, 2, 2, 2, 2, 2, 2, 2, 2, 2, 2, 2, 2, 2, 2, 2, 2, 2, 2, 2, 2, 2, 2, 2, 2, 2, 2, 2, 2, 2, 2, 2, 2, 2, 2, 2, 2, 2, 2, 2, 2, 2, 2, 2, 2, 2, 2, 2, 2, 2, 2, 2, 2, 2, 2, 2, 2, 2, 2, 2, 2, 2, 2])
_uv = me_militarybasemesh.uv_layers.new(name='militarybase-UV0')
_uv.uv.foreach_set('vector', [-1.875, -0.2916, 0.625, -0.2916, 0.625, 0.4219, -1.875, 0.4219, -1.875, -0.2916, 0.625, 0.4219, 1.812, 0.25, 1.812, 1.0, 1.875, 1.0, 1.875, 0.25, 1.812, 0.25, 1.875, 1.0, -1.812, 0.25, -1.875, 0.25, -1.875, 1.0, -1.812, 1.0, -1.812, 0.25, -1.875, 1.0, 1.562, 1.0, 1.562, -1.5, 1.5, -1.5, 1.5, 1.0, 1.562, 1.0, 1.5, -1.5, 2.5, 1.0, 0.0, 1.0, 0.0, 0.25, 2.5, 0.25, 2.5, 1.0, 0.0, 0.25, -1.812, 0.25, -1.812, 1.0, -0.3125, 1.0, -0.3125, 0.25, -1.812, 0.25, -0.3125, 1.0, -1.812, 0.1902, -1.875, 0.1902, -1.875, 0.9036, -1.812, 0.9036, -1.812, 0.1902, -1.875, 0.9036, 0.0, 0.9375, 0.0, 1.0, 1.5, 1.0, 1.5, 0.9375, 0.0, 0.9375, 1.5, 1.0, 1.562, 1.0, 0.0, 1.0, 0.0, 0.25, 1.562, 0.25, 1.562, 1.0, 0.0, 0.25, 0.5625, 0.2496, 0.5625, 0.1902, -1.812, 0.1902, -1.812, 0.2496, 0.5625, 0.2496, -1.812, 0.1902, 0.375, 0.4375, 0.375, 2.812, 1.812, 2.812, 1.812, 0.4375, 0.375, 0.4375, 1.812, 2.812, -1.812, 0.8442, 0.5625, 0.8442, 0.5625, 0.2496, -1.812, 0.2496, -1.812, 0.8442, 0.5625, 0.2496, 0.0, 1.0, 0.0, 0.25, 2.5, 0.25, 2.5, 1.0, 0.0, 1.0, 2.5, 0.25, 1.562, 0.25, 1.562, 1.0, 1.812, 1.0, 1.812, 0.25, 1.562, 0.25, 1.812, 1.0, 1.5, -1.438, 1.5, -1.5, 1.25, -1.5, 1.25, -1.438, 1.5, -1.438, 1.25, -1.5, 1.291, 1.0, 1.291, 0.25, 1.562, 0.25, 1.562, 1.0, 1.291, 1.0, 1.562, 0.25, 0.0313, 0.4375, 0.0938, 0.4375, 0.0938, 1.0, 0.0313, 1.0, 0.0313, 0.4375, 0.0938, 1.0, 0.625, 0.3091, 0.625, 0.1902, 0.5625, 0.1902, 0.5625, 0.3091, 0.625, 0.3091, 0.5625, 0.1902, 1.562, 0.25, 0.3125, 0.25, 0.3125, 0.375, 1.562, 0.375, 1.562, 0.25, 0.3125, 0.375, 0.0, 0.25, 1.291, 0.25, 1.291, 0.325, 0.0, 0.325, 0.0, 0.25, 1.291, 0.325, 0.625, 0.375, 0.625, 0.4375, 1.562, 0.4375, 1.562, 0.375, 0.625, 0.375, 1.562, 0.4375, 1.25, -1.5, 0.0, -1.5, 0.0, -1.438, 1.25, -1.438, 1.25, -1.5, 0.0, -1.438, 0.5625, 0.9036, 0.625, 0.9036, 0.625, 0.8442, 0.5625, 0.8442, 0.5625, 0.9036, 0.625, 0.8442, 0.3125, 0.9375, 0.3125, 1.0, 1.562, 1.0, 1.562, 0.9375, 0.3125, 0.9375, 1.562, 1.0, 0.5625, 0.8442, 0.625, 0.8442, 0.625, 0.3091, 0.5625, 0.3091, 0.5625, 0.8442, 0.625, 0.3091, 0.625, 0.375, 0.3125, 0.375, 0.3125, 0.9375, 0.625, 0.9375, 0.625, 0.375, 0.3125, 0.9375, 0.2717, 0.325, 0.2717, 1.0, 0.0, 1.0, 0.0, 0.325, 0.2717, 0.325, 0.0, 1.0, 0.0938, 0.4375, 0.0938, 1.0, 0.0313, 1.0, 0.0313, 0.4375, 0.0938, 0.4375, 0.0313, 1.0, 1.5, 0.9375, 1.5, -1.438, 1.25, -1.438, 1.25, 0.9375, 1.5, 0.9375, 1.25, -1.438, -1.812, 0.8442, -1.812, 0.9036, 0.5313, 0.9036, 0.5313, 0.8442, -1.812, 0.8442, 0.5313, 0.9036, 1.25, -1.406, 0.0, -1.406, 0.0, 0.9375, 1.25, 0.9375, 1.25, -1.406, 0.0, 0.9375, 2.406, 1.0, 2.438, 1.0, 2.438, 0.9375, 2.406, 0.9375, 2.406, 1.0, 2.438, 0.9375, 1.25, -1.438, 0.0, -1.438, 0.0, -1.406, 1.25, -1.406, 1.25, -1.438, 0.0, -1.406, -1.094, 0.25, -0.3125, 0.25, -1.094, 0.0625, 0.3125, 0.25, 1.094, 0.25, 1.094, 0.0625, -1.875, 0.1902, 0.625, 0.1902, 0.625, -0.2291, -1.875, -0.2291, -1.875, 0.1902, 0.625, -0.2291, 1.094, 0.25, 1.875, 0.25, 1.094, 0.0625, -1.875, 0.25, -1.094, 0.25, -1.094, 0.0625, 0.625, -0.2916, -1.875, -0.2916, -1.875, -0.2291, 0.625, -0.2291, 0.625, -0.2916, -1.875, -0.2291, 0.976, 0.8918, 0.0385, 0.8918, 0.0385, 0.9543, 0.976, 0.9543, 0.976, 0.8918, 0.0385, 0.9543, 0.0385, 3.329, 0.0385, 0.9543, -0.2115, 0.9543, -0.2115, 3.329, 0.0385, 3.329, -0.2115, 0.9543, 0.4447, 1.579, 0.4447, 3.329, 0.6947, 3.329, 0.6947, 1.579, 0.4447, 1.579, 0.6947, 3.329, 0.3197, 1.704, 0.3197, 3.329, 0.4447, 3.329, 0.4447, 1.704, 0.3197, 1.704, 0.4447, 3.329, 0.0385, 0.9856, 0.0385, 3.329, 0.0697, 3.329, 0.0697, 0.9856, 0.0385, 0.9856, 0.0697, 3.329, 0.0697, 1.829, 0.0697, 3.329, 0.3197, 3.329, 0.3197, 1.829, 0.0697, 1.829, 0.3197, 3.329, 0.6947, 0.9856, 0.0697, 0.9856, 0.0697, 1.579, 0.6947, 1.579, 0.6947, 0.9856, 0.0697, 1.579, 0.851, 0.9856, 0.6947, 0.9856, 0.6947, 2.392, 0.851, 2.392, 0.851, 0.9856, 0.6947, 2.392, 0.851, 2.517, 0.851, 2.392, 0.8197, 2.392, 0.8197, 2.517, 0.851, 2.517, 0.8197, 2.392, 1.226, 2.392, 1.226, 1.829, 1.101, 1.829, 1.101, 2.392, 1.226, 2.392, 1.101, 1.829, 1.101, 1.954, 0.851, 1.954, 0.851, 2.392, 1.101, 2.392, 1.101, 1.954, 0.851, 2.392, 0.976, 1.829, 0.851, 1.829, 0.851, 1.954, 0.976, 1.954, 0.976, 1.829, 0.851, 1.954, 1.226, 0.9856, 0.851, 0.9856, 0.851, 1.829, 1.226, 1.829, 1.226, 0.9856, 0.851, 1.829, 1.226, 2.517, 1.226, 2.392, 0.976, 2.392, 0.976, 2.517, 1.226, 2.517, 0.976, 2.392, 1.226, 2.517, 0.6947, 2.517, 0.6947, 3.329, 1.226, 3.329, 1.226, 2.517, 0.6947, 3.329, 0.0385, 0.9856, 1.226, 0.9856, 1.226, 0.9543, 0.0385, 0.9543, 0.0385, 0.9856, 1.226, 0.9543, 0.125, 0.875, 0.0, 0.875, 0.0, 1.0, 0.125, 1.0, 0.125, 0.875, 0.0, 1.0, 0.0, 0.875, 0.0, 1.0, 0.125, 1.0, 0.125, 0.875, 0.0, 0.875, 0.125, 1.0, 0.0, 0.875, 0.0, 1.0, 0.125, 1.0, 0.125, 0.875, 0.0, 0.875, 0.125, 1.0, 0.125, 0.875, 0.0, 0.875, 0.0, 1.0, 0.125, 1.0, 0.125, 0.875, 0.0, 1.0, 0.125, 1.0, 0.125, 0.875, 0.0625, 0.875, 0.0625, 1.0, 0.125, 1.0, 0.0625, 0.875, 0.125, 0.875, 0.0, 0.875, 0.0, 1.0, 0.125, 1.0, 0.125, 0.875, 0.0, 1.0, 0.0, 0.875, 0.0, 1.0, 0.125, 1.0, 0.125, 0.875, 0.0, 0.875, 0.125, 1.0, 0.0, 0.875, 0.0, 1.0, 0.125, 1.0, 0.125, 0.875, 0.0, 0.875, 0.125, 1.0, 0.125, 0.875, 0.0, 0.875, 0.0, 1.0, 0.125, 1.0, 0.125, 0.875, 0.0, 1.0, 0.0938, 0.875, 0.0, 0.875, 0.0, 1.0, 0.0938, 1.0, 0.0938, 0.875, 0.0, 1.0, 0.125, 0.875, 0.0, 0.875, 0.0, 1.0, 0.125, 1.0, 0.125, 0.875, 0.0, 1.0, 0.0, 0.875, 0.0, 1.0, 0.125, 1.0, 0.125, 0.875, 0.0, 0.875, 0.125, 1.0, 0.0, 0.875, 0.0, 1.0, 0.125, 1.0, 0.125, 0.875, 0.0, 0.875, 0.125, 1.0, 0.125, 0.875, 0.0, 0.875, 0.0, 1.0, 0.125, 1.0, 0.125, 0.875, 0.0, 1.0, 0.125, 0.875, 0.0, 0.875, 0.0, 1.0, 0.125, 1.0, 0.125, 0.875, 0.0, 1.0, 0.0625, 0.875, 0.0625, 1.0, 0.0938, 1.0, 0.0938, 0.875, 0.0625, 0.875, 0.0938, 1.0, 0.25, 0.75, 0.0, 0.75, 0.0, 0.875, 0.25, 0.875, 0.25, 0.75, 0.0, 0.875, 0.125, 0.875, 0.0, 0.875, 0.0, 1.0, 0.125, 1.0, 0.125, 0.875, 0.0, 1.0, 0.0, 0.75, 0.0, 1.0, 0.25, 1.0, 0.25, 0.75, 0.0, 0.75, 0.25, 1.0, 0.0, 0.75, 0.0, 1.0, 0.25, 1.0, 0.25, 0.75, 0.0, 0.75, 0.25, 1.0, 0.25, 0.75, 0.0, 0.75, 0.0, 1.0, 0.25, 1.0, 0.25, 0.75, 0.0, 1.0, 0.25, 0.875, 0.0, 0.875, 0.0, 1.0, 0.25, 1.0, 0.25, 0.875, 0.0, 1.0, 0.25, 0.875, 0.25, 0.75, 0.125, 0.75, 0.125, 0.875, 0.25, 0.875, 0.125, 0.75, 0.125, 0.875, 0.0, 0.875, 0.0, 1.0, 0.125, 1.0, 0.125, 0.875, 0.0, 1.0, 0.0, 0.875, 0.0, 1.0, 0.125, 1.0, 0.125, 0.875, 0.0, 0.875, 0.125, 1.0, 0.125, 0.875, 0.0, 0.875, 0.0, 1.0, 0.125, 1.0, 0.125, 0.875, 0.0, 1.0, 0.125, 0.875, 0.0, 0.875, 0.0, 1.0, 0.125, 1.0, 0.125, 0.875, 0.0, 1.0, 0.125, 0.875, 0.0, 0.875, 0.0, 1.0, 0.125, 1.0, 0.125, 0.875, 0.0, 1.0, 0.0, 0.875, 0.0, 1.0, 0.125, 1.0, 0.125, 0.875, 0.0, 0.875, 0.125, 1.0, 0.0, 0.875, 0.0, 1.0, 0.125, 1.0, 0.125, 0.875, 0.0, 0.875, 0.125, 1.0, 0.125, 0.875, 0.0, 0.875, 0.0, 1.0, 0.125, 1.0, 0.125, 0.875, 0.0, 1.0, 0.125, 0.875, 0.0, 0.875, 0.0, 1.0, 0.125, 1.0, 0.125, 0.875, 0.0, 1.0, 0.125, 0.875, 0.0, 0.875, 0.0, 1.0, 0.125, 1.0, 0.125, 0.875, 0.0, 1.0, 0.0, 0.875, 0.0, 1.0, 0.125, 1.0, 0.125, 0.875, 0.0, 0.875, 0.125, 1.0, 0.0, 0.875, 0.0, 1.0, 0.125, 1.0, 0.125, 0.875, 0.0, 0.875, 0.125, 1.0, 0.125, 0.875, 0.0, 0.875, 0.0, 1.0, 0.125, 1.0, 0.125, 0.875, 0.0, 1.0, 0.125, 0.875, 0.0, 0.875, 0.0, 1.0, 0.125, 1.0, 0.125, 0.875, 0.0, 1.0])
me_militarybasemesh.materials.append(mat_hangar)
me_militarybasemesh.materials.append(mat_floor2)
me_militarybasemesh.materials.append(mat_wood2)
me_militarybasemesh.use_remesh_preserve_volume = False
me_militarybasemesh.use_remesh_preserve_attributes = False
me_militarybasemesh.use_mirror_vertex_groups = False
me_militarybasemesh.update()

# ---- objects
ob_col_1_015 = bpy.data.objects.new('col-1.015', me_militarybasemesh_016)
ob_col_1_014 = bpy.data.objects.new('col-1.014', me_militarybasemesh_015)
ob_col_1_013 = bpy.data.objects.new('col-1.013', me_militarybasemesh_014)
ob_col_1_012 = bpy.data.objects.new('col-1.012', me_militarybasemesh_013)
ob_col_1_011 = bpy.data.objects.new('col-1.011', me_militarybasemesh_012)
ob_col_1_010 = bpy.data.objects.new('col-1.010', me_militarybasemesh_011)
ob_col_1_009 = bpy.data.objects.new('col-1.009', me_militarybasemesh_010)
ob_col_1_008 = bpy.data.objects.new('col-1.008', me_militarybasemesh_009)
ob_col_1_007 = bpy.data.objects.new('col-1.007', me_militarybasemesh_008)
ob_col_1_006 = bpy.data.objects.new('col-1.006', me_militarybasemesh_007)
ob_col_1_005 = bpy.data.objects.new('col-1.005', me_militarybasemesh_006)
ob_col_1_004 = bpy.data.objects.new('col-1.004', me_militarybasemesh_005)
ob_col_1_003 = bpy.data.objects.new('col-1.003', me_militarybasemesh_004)
ob_col_1_002 = bpy.data.objects.new('col-1.002', me_militarybasemesh_003)
ob_col_1_001 = bpy.data.objects.new('col-1.001', me_militarybasemesh_002)
ob_fakedetail32 = bpy.data.objects.new('fakedetail32', me_cube)
ob_col_1 = bpy.data.objects.new('col-1', me_militarybasemesh_001)
ob_hemi = bpy.data.objects.new('Hemi', light_hemi)
ob_militarybase = bpy.data.objects.new('militarybase', me_militarybasemesh)

# ---- transforms, parenting, visibility, modifiers, constraints
ob_col_1_015.location = (0.0, 0.0, 0.0)
ob_col_1_015.scale = (2.0, 2.0, 2.0)
ob_col_1_015.lineart.crease_threshold = 0.0
ob_col_1_014.location = (0.0, 0.0, 0.0)
ob_col_1_014.scale = (2.0, 2.0, 2.0)
ob_col_1_014.lineart.crease_threshold = 0.0
ob_col_1_013.location = (0.0, 0.0, 0.0)
ob_col_1_013.scale = (2.0, 2.0, 2.0)
ob_col_1_013.lineart.crease_threshold = 0.0
ob_col_1_012.location = (0.0, 0.0, 0.0)
ob_col_1_012.scale = (2.0, 2.0, 2.0)
ob_col_1_012.lineart.crease_threshold = 0.0
ob_col_1_011.location = (0.0, 0.0, 0.0)
ob_col_1_011.scale = (2.0, 2.0, 2.0)
ob_col_1_011.lineart.crease_threshold = 0.0
ob_col_1_010.location = (0.0, 0.0, 0.0)
ob_col_1_010.scale = (2.0, 2.0, 2.0)
ob_col_1_010.lineart.crease_threshold = 0.0
ob_col_1_009.location = (0.0, 0.0, 0.0)
ob_col_1_009.scale = (2.0, 2.0, 2.0)
ob_col_1_009.lineart.crease_threshold = 0.0
ob_col_1_008.location = (0.0, 0.0, 0.0)
ob_col_1_008.scale = (2.0, 2.0, 2.0)
ob_col_1_008.lineart.crease_threshold = 0.0
ob_col_1_007.location = (0.0, 0.0, 0.0)
ob_col_1_007.scale = (2.0, 2.0, 2.0)
ob_col_1_007.lineart.crease_threshold = 0.0
ob_col_1_006.location = (0.0, 0.0, 0.0)
ob_col_1_006.scale = (2.0, 2.0, 2.0)
ob_col_1_006.lineart.crease_threshold = 0.0
ob_col_1_005.location = (0.0, 0.0, 0.0)
ob_col_1_005.scale = (2.0, 2.0, 2.0)
ob_col_1_005.lineart.crease_threshold = 0.0
ob_col_1_004.location = (0.0, 0.0, 0.0)
ob_col_1_004.scale = (2.0, 2.0, 2.0)
ob_col_1_004.lineart.crease_threshold = 0.0
ob_col_1_003.location = (0.0, 0.0, 0.0)
ob_col_1_003.scale = (2.0, 2.0, 2.0)
ob_col_1_003.lineart.crease_threshold = 0.0
ob_col_1_002.location = (0.0, 0.0, 0.0)
ob_col_1_002.scale = (2.0, 2.0, 2.0)
ob_col_1_002.lineart.crease_threshold = 0.0
ob_col_1_001.location = (0.0, 0.0, 0.0)
ob_col_1_001.scale = (2.0, 2.0, 2.0)
ob_col_1_001.lineart.crease_threshold = 0.0
ob_fakedetail32.location = (0.0, 0.0, 0.0)
ob_fakedetail32.lineart.crease_threshold = 0.0
ob_col_1.location = (0.0, 0.0, 0.0)
ob_col_1.scale = (2.0, 2.0, 2.0)
ob_col_1.lineart.crease_threshold = 0.0
ob_hemi.location = (-1.766, 1.934, 0.0)
ob_hemi.rotation_euler = (0.0, -0.0, -0.7854)
ob_hemi.lineart.crease_threshold = 0.0
ob_militarybase.location = (0.0, 0.0, 0.0)
ob_militarybase.lineart.crease_threshold = 0.0

# ---- collection membership
col_collection_1.objects.link(ob_col_1_015)
col_collection_1.objects.link(ob_col_1_014)
col_collection_1.objects.link(ob_col_1_013)
col_collection_1.objects.link(ob_col_1_012)
col_collection_1.objects.link(ob_col_1_011)
col_collection_1.objects.link(ob_col_1_010)
col_collection_1.objects.link(ob_col_1_009)
col_collection_1.objects.link(ob_col_1_008)
col_collection_1.objects.link(ob_col_1_007)
col_collection_1.objects.link(ob_col_1_006)
col_collection_1.objects.link(ob_col_1_005)
col_collection_1.objects.link(ob_col_1_004)
col_collection_1.objects.link(ob_col_1_003)
col_collection_1.objects.link(ob_col_1_002)
col_collection_1.objects.link(ob_col_1_001)
col_collection_1.objects.link(ob_fakedetail32)
col_collection_1.objects.link(ob_col_1)
col_collection_1.objects.link(ob_hemi)
col_collection_1.objects.link(ob_militarybase)

# ---- scene / render settings (as saved in the file)
scene.frame_start = 1; scene.frame_end = 250; scene.frame_set(2)
scene.render.engine = 'BLENDER_EEVEE_NEXT'
scene.render.resolution_percentage = 50
scene.render.dither_intensity = 0.0
scene.cycles.use_denoising = False
scene.cycles.samples = 128
scene.cycles.sampling_pattern = 'TABULATED_SOBOL'
scene.cycles.use_adaptive_sampling = False
scene.cycles.use_light_tree = False
scene.view_settings.view_transform = 'Standard'
bpy.context.view_layer.update()

# ---- added for rendering (the .blend has no active camera): camera
cam_auto = bpy.data.cameras.new('AutoCamera')
cam_auto.lens = 50.0
cam_auto.sensor_width = 36.0
cam_auto.clip_end = 2166.37
ob_auto_camera = bpy.data.objects.new('AutoCamera', cam_auto)
scene.collection.objects.link(ob_auto_camera)
ob_auto_camera.location = (119.885, -144.33, 113.752)
ob_auto_camera.rotation_euler = (1.09748, -7.21219e-08, 0.694738)
scene.camera = ob_auto_camera
bpy.context.view_layer.update()
